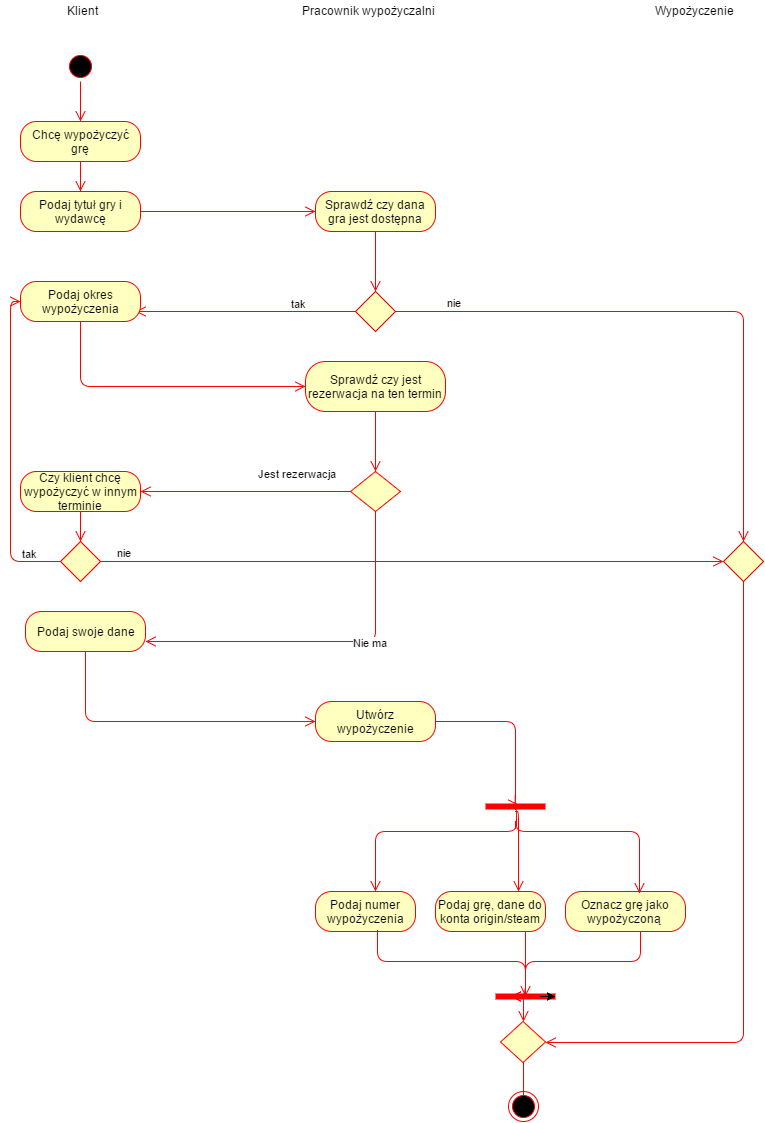

The diagram above was exported from draw.io. Its source (the exported page's mxGraphModel, read from the mxfile embedded in the PNG):
<mxGraphModel dx="1106" dy="676" grid="1" gridSize="10" guides="1" tooltips="1" connect="1" arrows="1" fold="1" page="1" pageScale="1" pageWidth="826" pageHeight="1169" background="#ffffff" math="0" shadow="0">
  <root>
    <mxCell id="0" />
    <mxCell id="1" parent="0" />
    <mxCell id="6d98a14a1ed904d1-1" value="Klient&lt;div&gt;&lt;br&gt;&lt;/div&gt;" style="text;html=1;resizable=0;points=[];autosize=1;align=left;verticalAlign=top;spacingTop=-4;" vertex="1" parent="1">
      <mxGeometry x="70" y="40" width="50" height="30" as="geometry" />
    </mxCell>
    <mxCell id="6d98a14a1ed904d1-4" value="Pracownik wypożyczalni&lt;div&gt;&lt;br&gt;&lt;/div&gt;" style="text;html=1;resizable=0;points=[];autosize=1;align=left;verticalAlign=top;spacingTop=-4;" vertex="1" parent="1">
      <mxGeometry x="305" y="40" width="150" height="30" as="geometry" />
    </mxCell>
    <mxCell id="6d98a14a1ed904d1-5" value="Wypożyczenie" style="text;html=1;resizable=0;points=[];autosize=1;align=left;verticalAlign=top;spacingTop=-4;" vertex="1" parent="1">
      <mxGeometry x="658" y="40" width="90" height="20" as="geometry" />
    </mxCell>
    <mxCell id="6d98a14a1ed904d1-6" value="" style="ellipse;html=1;shape=startState;fillColor=#000000;strokeColor=#ff0000;" vertex="1" parent="1">
      <mxGeometry x="70" y="90" width="30" height="30" as="geometry" />
    </mxCell>
    <mxCell id="6d98a14a1ed904d1-7" value="" style="edgeStyle=orthogonalEdgeStyle;html=1;verticalAlign=bottom;endArrow=open;endSize=8;strokeColor=#ff0000;" edge="1" source="6d98a14a1ed904d1-6" parent="1">
      <mxGeometry relative="1" as="geometry">
        <mxPoint x="85" y="160" as="targetPoint" />
      </mxGeometry>
    </mxCell>
    <mxCell id="6d98a14a1ed904d1-8" value="Chcę wypożyczyć grę" style="rounded=1;whiteSpace=wrap;html=1;arcSize=40;fillColor=#ffffc0;strokeColor=#ff0000;" vertex="1" parent="1">
      <mxGeometry x="25" y="160" width="120" height="40" as="geometry" />
    </mxCell>
    <mxCell id="6d98a14a1ed904d1-9" value="" style="edgeStyle=orthogonalEdgeStyle;html=1;verticalAlign=bottom;endArrow=open;endSize=8;strokeColor=#ff0000;" edge="1" source="6d98a14a1ed904d1-8" parent="1">
      <mxGeometry relative="1" as="geometry">
        <mxPoint x="85" y="230" as="targetPoint" />
      </mxGeometry>
    </mxCell>
    <mxCell id="6d98a14a1ed904d1-12" value="Podaj tytuł gry i wydawcę" style="rounded=1;whiteSpace=wrap;html=1;arcSize=40;fillColor=#ffffc0;strokeColor=#ff0000;" vertex="1" parent="1">
      <mxGeometry x="25" y="230" width="120" height="40" as="geometry" />
    </mxCell>
    <mxCell id="6d98a14a1ed904d1-13" value="" style="edgeStyle=orthogonalEdgeStyle;html=1;verticalAlign=bottom;endArrow=open;endSize=8;strokeColor=#ff0000;entryX=0;entryY=0.5;" edge="1" source="6d98a14a1ed904d1-12" parent="1" target="6d98a14a1ed904d1-14">
      <mxGeometry relative="1" as="geometry">
        <mxPoint x="310" y="250" as="targetPoint" />
        <Array as="points" />
      </mxGeometry>
    </mxCell>
    <mxCell id="6d98a14a1ed904d1-14" value="Sprawdź czy dana gra jest dostępna" style="rounded=1;whiteSpace=wrap;html=1;arcSize=40;fillColor=#ffffc0;strokeColor=#ff0000;" vertex="1" parent="1">
      <mxGeometry x="320" y="230" width="120" height="40" as="geometry" />
    </mxCell>
    <mxCell id="6d98a14a1ed904d1-15" value="" style="edgeStyle=orthogonalEdgeStyle;html=1;verticalAlign=bottom;endArrow=open;endSize=8;strokeColor=#ff0000;" edge="1" source="6d98a14a1ed904d1-14" parent="1">
      <mxGeometry relative="1" as="geometry">
        <mxPoint x="380" y="330" as="targetPoint" />
      </mxGeometry>
    </mxCell>
    <mxCell id="6d98a14a1ed904d1-16" value="" style="rhombus;whiteSpace=wrap;html=1;fillColor=#ffffc0;strokeColor=#ff0000;" vertex="1" parent="1">
      <mxGeometry x="360" y="330" width="40" height="40" as="geometry" />
    </mxCell>
    <mxCell id="6d98a14a1ed904d1-17" value="nie" style="edgeStyle=orthogonalEdgeStyle;html=1;align=left;verticalAlign=bottom;endArrow=open;endSize=8;strokeColor=#ff0000;entryX=0.5;entryY=0;" edge="1" source="6d98a14a1ed904d1-16" parent="1" target="6d98a14a1ed904d1-65">
      <mxGeometry x="-0.8261" relative="1" as="geometry">
        <mxPoint x="790" y="550" as="targetPoint" />
        <Array as="points">
          <mxPoint x="748" y="350" />
        </Array>
        <mxPoint as="offset" />
      </mxGeometry>
    </mxCell>
    <mxCell id="6d98a14a1ed904d1-18" value="tak" style="edgeStyle=orthogonalEdgeStyle;html=1;align=left;verticalAlign=top;endArrow=open;endSize=8;strokeColor=#ff0000;" edge="1" source="6d98a14a1ed904d1-16" parent="1">
      <mxGeometry x="-0.4" y="-20" relative="1" as="geometry">
        <mxPoint x="140" y="350" as="targetPoint" />
        <mxPoint as="offset" />
      </mxGeometry>
    </mxCell>
    <mxCell id="6d98a14a1ed904d1-19" value="Podaj okres wypożyczenia" style="rounded=1;whiteSpace=wrap;html=1;arcSize=40;fillColor=#ffffc0;strokeColor=#ff0000;" vertex="1" parent="1">
      <mxGeometry x="25" y="320" width="120" height="40" as="geometry" />
    </mxCell>
    <mxCell id="6d98a14a1ed904d1-20" value="" style="edgeStyle=orthogonalEdgeStyle;html=1;verticalAlign=bottom;endArrow=open;endSize=8;strokeColor=#ff0000;entryX=0;entryY=0.5;" edge="1" source="6d98a14a1ed904d1-19" parent="1" target="6d98a14a1ed904d1-21">
      <mxGeometry relative="1" as="geometry">
        <mxPoint x="290" y="425" as="targetPoint" />
        <Array as="points">
          <mxPoint x="85" y="425" />
        </Array>
      </mxGeometry>
    </mxCell>
    <mxCell id="6d98a14a1ed904d1-21" value="Sprawdź czy jest rezerwacja na ten termin" style="rounded=1;whiteSpace=wrap;html=1;arcSize=40;fillColor=#ffffc0;strokeColor=#ff0000;" vertex="1" parent="1">
      <mxGeometry x="310" y="400" width="140" height="50" as="geometry" />
    </mxCell>
    <mxCell id="6d98a14a1ed904d1-22" value="" style="edgeStyle=orthogonalEdgeStyle;html=1;verticalAlign=bottom;endArrow=open;endSize=8;strokeColor=#ff0000;entryX=0.5;entryY=0;" edge="1" source="6d98a14a1ed904d1-21" parent="1" target="6d98a14a1ed904d1-23">
      <mxGeometry relative="1" as="geometry">
        <mxPoint x="370" y="510" as="targetPoint" />
        <Array as="points" />
      </mxGeometry>
    </mxCell>
    <mxCell id="6d98a14a1ed904d1-23" value="" style="rhombus;whiteSpace=wrap;html=1;fillColor=#ffffc0;strokeColor=#ff0000;" vertex="1" parent="1">
      <mxGeometry x="355" y="510" width="50" height="40" as="geometry" />
    </mxCell>
    <mxCell id="6d98a14a1ed904d1-24" value="Nie ma&amp;nbsp;" style="edgeStyle=orthogonalEdgeStyle;html=1;align=left;verticalAlign=bottom;endArrow=open;endSize=8;strokeColor=#ff0000;entryX=1;entryY=0.75;" edge="1" source="6d98a14a1ed904d1-23" parent="1" target="6d98a14a1ed904d1-26">
      <mxGeometry x="-0.1429" y="10" relative="1" as="geometry">
        <mxPoint x="370" y="620" as="targetPoint" />
        <Array as="points">
          <mxPoint x="380" y="680" />
        </Array>
        <mxPoint as="offset" />
      </mxGeometry>
    </mxCell>
    <mxCell id="6d98a14a1ed904d1-25" value="Jest rezerwacja&amp;nbsp;" style="edgeStyle=orthogonalEdgeStyle;html=1;align=left;verticalAlign=top;endArrow=open;endSize=8;strokeColor=#ff0000;entryX=1;entryY=0.5;" edge="1" source="6d98a14a1ed904d1-23" parent="1" target="6d98a14a1ed904d1-58">
      <mxGeometry x="-0.1064" y="-30" relative="1" as="geometry">
        <mxPoint x="200" y="570" as="targetPoint" />
        <Array as="points" />
        <mxPoint as="offset" />
      </mxGeometry>
    </mxCell>
    <mxCell id="6d98a14a1ed904d1-26" value="Podaj swoje dane" style="rounded=1;whiteSpace=wrap;html=1;arcSize=40;fillColor=#ffffc0;strokeColor=#ff0000;" vertex="1" parent="1">
      <mxGeometry x="30" y="650" width="120" height="40" as="geometry" />
    </mxCell>
    <mxCell id="6d98a14a1ed904d1-27" value="" style="edgeStyle=orthogonalEdgeStyle;html=1;verticalAlign=bottom;endArrow=open;endSize=8;strokeColor=#ff0000;" edge="1" source="6d98a14a1ed904d1-26" parent="1">
      <mxGeometry relative="1" as="geometry">
        <mxPoint x="320" y="760" as="targetPoint" />
        <Array as="points">
          <mxPoint x="90" y="760" />
        </Array>
      </mxGeometry>
    </mxCell>
    <mxCell id="6d98a14a1ed904d1-29" value="" style="shape=line;html=1;strokeWidth=6;strokeColor=#ff0000;" vertex="1" parent="1">
      <mxGeometry x="490" y="830" width="60" height="30" as="geometry" />
    </mxCell>
    <mxCell id="6d98a14a1ed904d1-30" value="" style="edgeStyle=orthogonalEdgeStyle;html=1;verticalAlign=bottom;endArrow=open;endSize=8;strokeColor=#ff0000;" edge="1" source="6d98a14a1ed904d1-29" parent="1" target="6d98a14a1ed904d1-34">
      <mxGeometry relative="1" as="geometry">
        <mxPoint x="450" y="910" as="targetPoint" />
        <Array as="points">
          <mxPoint x="520" y="870" />
          <mxPoint x="380" y="870" />
        </Array>
      </mxGeometry>
    </mxCell>
    <mxCell id="6d98a14a1ed904d1-31" value="Utwórz wypożyczenie" style="rounded=1;whiteSpace=wrap;html=1;arcSize=40;fillColor=#ffffc0;strokeColor=#ff0000;" vertex="1" parent="1">
      <mxGeometry x="320" y="740" width="120" height="40" as="geometry" />
    </mxCell>
    <mxCell id="6d98a14a1ed904d1-32" value="" style="edgeStyle=orthogonalEdgeStyle;html=1;verticalAlign=bottom;endArrow=open;endSize=8;strokeColor=#ff0000;entryX=0.55;entryY=0.433;entryPerimeter=0;" edge="1" source="6d98a14a1ed904d1-31" parent="1" target="6d98a14a1ed904d1-29">
      <mxGeometry relative="1" as="geometry">
        <mxPoint x="380" y="840" as="targetPoint" />
        <Array as="points">
          <mxPoint x="520" y="760" />
          <mxPoint x="520" y="843" />
        </Array>
      </mxGeometry>
    </mxCell>
    <mxCell id="6d98a14a1ed904d1-34" value="Podaj numer wypożyczenia" style="rounded=1;whiteSpace=wrap;html=1;arcSize=40;fillColor=#ffffc0;strokeColor=#ff0000;" vertex="1" parent="1">
      <mxGeometry x="320" y="930" width="100" height="40" as="geometry" />
    </mxCell>
    <mxCell id="6d98a14a1ed904d1-36" value="Podaj grę, dane do konta origin/steam" style="rounded=1;whiteSpace=wrap;html=1;arcSize=40;fillColor=#ffffc0;strokeColor=#ff0000;" vertex="1" parent="1">
      <mxGeometry x="440" y="930" width="110" height="40" as="geometry" />
    </mxCell>
    <mxCell id="6d98a14a1ed904d1-41" value="Oznacz grę jako wypożyczoną&amp;nbsp;" style="rounded=1;whiteSpace=wrap;html=1;arcSize=40;fillColor=#ffffc0;strokeColor=#ff0000;" vertex="1" parent="1">
      <mxGeometry x="570" y="930" width="120" height="40" as="geometry" />
    </mxCell>
    <mxCell id="6d98a14a1ed904d1-43" value="" style="edgeStyle=orthogonalEdgeStyle;html=1;verticalAlign=bottom;endArrow=open;endSize=8;strokeColor=#ff0000;exitX=0.507;exitY=0.6;exitPerimeter=0;entryX=0.617;entryY=0.05;entryPerimeter=0;" edge="1" parent="1" source="6d98a14a1ed904d1-29" target="6d98a14a1ed904d1-41">
      <mxGeometry x="415" y="840" as="geometry">
        <mxPoint x="645" y="920" as="targetPoint" />
        <mxPoint x="535" y="810" as="sourcePoint" />
        <Array as="points">
          <mxPoint x="521" y="870" />
          <mxPoint x="644" y="870" />
        </Array>
      </mxGeometry>
    </mxCell>
    <mxCell id="6d98a14a1ed904d1-45" value="" style="edgeStyle=orthogonalEdgeStyle;html=1;verticalAlign=bottom;endArrow=open;endSize=8;strokeColor=#ff0000;exitX=0.5;exitY=0.667;exitPerimeter=0;entryX=0.75;entryY=0;" edge="1" parent="1" source="6d98a14a1ed904d1-29" target="6d98a14a1ed904d1-36">
      <mxGeometry x="425" y="850" as="geometry">
        <mxPoint x="654" y="942" as="targetPoint" />
        <mxPoint x="531" y="858" as="sourcePoint" />
        <Array as="points">
          <mxPoint x="523" y="850" />
        </Array>
      </mxGeometry>
    </mxCell>
    <mxCell id="6d98a14a1ed904d1-46" value="" style="shape=line;html=1;strokeWidth=6;strokeColor=#ff0000;" vertex="1" parent="1">
      <mxGeometry x="500" y="1030" width="60" height="10" as="geometry" />
    </mxCell>
    <mxCell id="6d98a14a1ed904d1-49" value="" style="edgeStyle=orthogonalEdgeStyle;html=1;verticalAlign=bottom;endArrow=open;endSize=8;strokeColor=#ff0000;entryX=0.25;entryY=0.5;entryPerimeter=0;" edge="1" parent="1" source="6d98a14a1ed904d1-36" target="6d98a14a1ed904d1-46">
      <mxGeometry x="540" y="1060" as="geometry">
        <mxPoint x="530" y="1020" as="targetPoint" />
        <mxPoint x="540" y="1060" as="sourcePoint" />
        <Array as="points">
          <mxPoint x="530" y="1035" />
        </Array>
      </mxGeometry>
    </mxCell>
    <mxCell id="6d98a14a1ed904d1-50" style="edgeStyle=orthogonalEdgeStyle;rounded=0;html=1;exitX=0.75;exitY=0.5;exitPerimeter=0;entryX=1;entryY=0.5;entryPerimeter=0;jettySize=auto;orthogonalLoop=1;" edge="1" parent="1" source="6d98a14a1ed904d1-46" target="6d98a14a1ed904d1-46">
      <mxGeometry relative="1" as="geometry" />
    </mxCell>
    <mxCell id="6d98a14a1ed904d1-51" value="" style="edgeStyle=orthogonalEdgeStyle;html=1;verticalAlign=bottom;endArrow=open;endSize=8;strokeColor=#ff0000;entryX=0.25;entryY=0.5;entryPerimeter=0;exitX=0.625;exitY=1.025;exitPerimeter=0;" edge="1" parent="1" source="6d98a14a1ed904d1-41" target="6d98a14a1ed904d1-46">
      <mxGeometry x="550" y="1070" as="geometry">
        <mxPoint x="550" y="1140" as="targetPoint" />
        <mxPoint x="550" y="1070" as="sourcePoint" />
        <Array as="points">
          <mxPoint x="645" y="1000" />
          <mxPoint x="530" y="1000" />
          <mxPoint x="530" y="1035" />
        </Array>
      </mxGeometry>
    </mxCell>
    <mxCell id="6d98a14a1ed904d1-52" value="" style="edgeStyle=orthogonalEdgeStyle;html=1;verticalAlign=bottom;endArrow=open;endSize=8;strokeColor=#ff0000;exitX=0.62;exitY=0.975;exitPerimeter=0;" edge="1" parent="1" source="6d98a14a1ed904d1-34">
      <mxGeometry x="560" y="1080" as="geometry">
        <mxPoint x="530" y="1035" as="targetPoint" />
        <mxPoint x="560" y="1080" as="sourcePoint" />
        <Array as="points">
          <mxPoint x="382" y="1000" />
          <mxPoint x="530" y="1000" />
          <mxPoint x="530" y="1035" />
        </Array>
      </mxGeometry>
    </mxCell>
    <mxCell id="6d98a14a1ed904d1-53" value="" style="rhombus;whiteSpace=wrap;html=1;fillColor=#ffffc0;strokeColor=#ff0000;" vertex="1" parent="1">
      <mxGeometry x="505" y="1060" width="45" height="41" as="geometry" />
    </mxCell>
    <mxCell id="6d98a14a1ed904d1-55" value="" style="edgeStyle=orthogonalEdgeStyle;html=1;align=left;verticalAlign=top;endArrow=open;endSize=8;strokeColor=#ff0000;" edge="1" source="6d98a14a1ed904d1-53" parent="1">
      <mxGeometry x="-1" relative="1" as="geometry">
        <mxPoint x="528" y="1150" as="targetPoint" />
        <Array as="points">
          <mxPoint x="528" y="1120" />
          <mxPoint x="528" y="1120" />
        </Array>
      </mxGeometry>
    </mxCell>
    <mxCell id="6d98a14a1ed904d1-56" value="" style="edgeStyle=orthogonalEdgeStyle;html=1;verticalAlign=bottom;endArrow=open;endSize=8;strokeColor=#ff0000;exitX=0.45;exitY=0.4;exitPerimeter=0;entryX=0.5;entryY=0;" edge="1" parent="1" source="6d98a14a1ed904d1-46" target="6d98a14a1ed904d1-53">
      <mxGeometry x="570" y="1090" as="geometry">
        <mxPoint x="570" y="1160" as="targetPoint" />
        <mxPoint x="570" y="1090" as="sourcePoint" />
        <Array as="points">
          <mxPoint x="528" y="1034" />
        </Array>
      </mxGeometry>
    </mxCell>
    <mxCell id="6d98a14a1ed904d1-57" value="" style="ellipse;html=1;shape=endState;fillColor=#000000;strokeColor=#ff0000;" vertex="1" parent="1">
      <mxGeometry x="513" y="1130" width="30" height="30" as="geometry" />
    </mxCell>
    <mxCell id="6d98a14a1ed904d1-58" value="Czy klient chcę wypożyczyć w innym terminie" style="rounded=1;whiteSpace=wrap;html=1;arcSize=40;fillColor=#ffffc0;strokeColor=#ff0000;" vertex="1" parent="1">
      <mxGeometry x="25" y="510" width="120" height="40" as="geometry" />
    </mxCell>
    <mxCell id="6d98a14a1ed904d1-61" value="" style="rhombus;whiteSpace=wrap;html=1;fillColor=#ffffc0;strokeColor=#ff0000;" vertex="1" parent="1">
      <mxGeometry x="65" y="580" width="40" height="40" as="geometry" />
    </mxCell>
    <mxCell id="6d98a14a1ed904d1-62" value="nie" style="edgeStyle=orthogonalEdgeStyle;html=1;align=left;verticalAlign=bottom;endArrow=open;endSize=8;strokeColor=#ff0000;entryX=0;entryY=0.5;" edge="1" source="6d98a14a1ed904d1-61" parent="1" target="6d98a14a1ed904d1-65">
      <mxGeometry x="-0.9518" relative="1" as="geometry">
        <mxPoint x="690" y="600" as="targetPoint" />
        <Array as="points" />
        <mxPoint as="offset" />
      </mxGeometry>
    </mxCell>
    <mxCell id="6d98a14a1ed904d1-63" value="tak" style="edgeStyle=orthogonalEdgeStyle;html=1;align=left;verticalAlign=top;endArrow=open;endSize=8;strokeColor=#ff0000;entryX=0;entryY=0.5;" edge="1" source="6d98a14a1ed904d1-61" parent="1" target="6d98a14a1ed904d1-19">
      <mxGeometry x="-0.75" y="-20" relative="1" as="geometry">
        <mxPoint x="70" y="666" as="targetPoint" />
        <Array as="points">
          <mxPoint x="15" y="600" />
          <mxPoint x="15" y="340" />
        </Array>
        <mxPoint as="offset" />
      </mxGeometry>
    </mxCell>
    <mxCell id="6d98a14a1ed904d1-64" value="" style="edgeStyle=orthogonalEdgeStyle;html=1;verticalAlign=bottom;endArrow=open;endSize=8;strokeColor=#ff0000;exitX=0.5;exitY=1;entryX=0.5;entryY=0;" edge="1" parent="1" source="6d98a14a1ed904d1-58" target="6d98a14a1ed904d1-61">
      <mxGeometry x="390" y="280" as="geometry">
        <mxPoint x="390" y="340" as="targetPoint" />
        <mxPoint x="390" y="280" as="sourcePoint" />
        <Array as="points">
          <mxPoint x="85" y="560" />
          <mxPoint x="85" y="560" />
        </Array>
      </mxGeometry>
    </mxCell>
    <mxCell id="6d98a14a1ed904d1-65" value="" style="rhombus;whiteSpace=wrap;html=1;fillColor=#ffffc0;strokeColor=#ff0000;" vertex="1" parent="1">
      <mxGeometry x="728" y="580" width="40" height="40" as="geometry" />
    </mxCell>
    <mxCell id="6d98a14a1ed904d1-69" value="" style="edgeStyle=orthogonalEdgeStyle;html=1;verticalAlign=bottom;endArrow=open;endSize=8;strokeColor=#ff0000;exitX=0.5;exitY=1;entryX=1;entryY=0.5;" edge="1" parent="1" source="6d98a14a1ed904d1-65" target="6d98a14a1ed904d1-53">
      <mxGeometry x="390" y="280" as="geometry">
        <mxPoint x="390" y="340" as="targetPoint" />
        <mxPoint x="390" y="280" as="sourcePoint" />
        <Array as="points">
          <mxPoint x="748" y="1081" />
        </Array>
      </mxGeometry>
    </mxCell>
  </root>
</mxGraphModel>